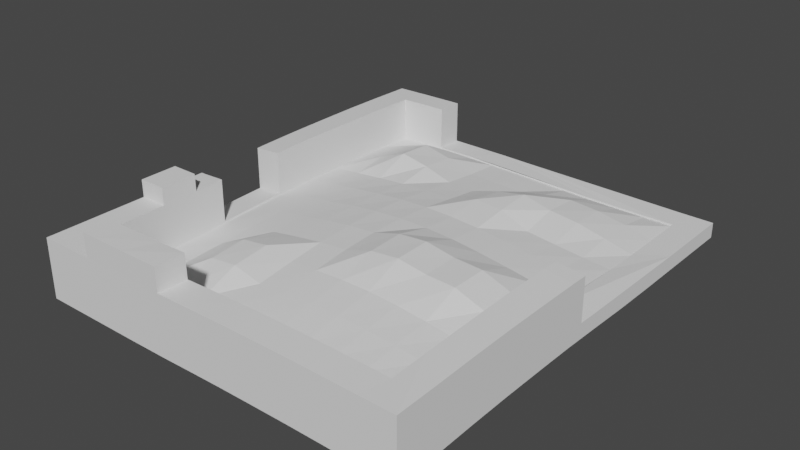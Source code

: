 # Source: House_ruin.blend  (saved by Blender 3.3.6; exported with 4.5.12 LTS)
import bpy
from mathutils import Matrix  # noqa: F401  (used for matrix-valued properties, if any)

bpy.ops.wm.read_factory_settings(use_empty=True)
scene = bpy.context.scene
scene.name = 'Scene'

# ---- collections
col_collection = bpy.data.collections.new('Collection'); scene.collection.children.link(col_collection)

# ---- world
world_world = bpy.data.worlds.new('World'); scene.world = world_world
world_world.use_nodes = True; world_world.node_tree.nodes.clear()
_N = world_world.node_tree.nodes; _L = world_world.node_tree.links
n0 = _N.new('ShaderNodeOutputWorld'); n0.name = 'World Output'; n0.location = (300, 300)
n1 = _N.new('ShaderNodeBackground'); n1.name = 'Background'; n1.location = (10, 300)
n1.inputs[0].default_value = (0.05088, 0.05088, 0.05088, 1.0)
_L.new(n1.outputs[0], n0.inputs[0])
n0.is_active_output = True
world_world.color = (0.05088, 0.05088, 0.05088)
world_world.use_sun_shadow = False
world_world.sun_shadow_jitter_overblur = 0.0

# ---- meshes
me_cube_001 = bpy.data.meshes.new('Cube.001')
me_cube_001.from_pydata([(-1.0, -1.435, -0.03997), (-0.8546, -1.289, 0.2695), (-1.0, 1.0, -0.03383), (-0.8546, 0.8546, 0.2823), (1.0, -1.435, -0.03972), (0.8546, -1.289, 0.276), (1.0, 1.0, -0.03997), (-1.0, -1.435, 0.2695), (-1.0, 1.0, 0.2745), (1.0, -1.435, 0.2696), (-0.8546, -1.289, 0.03032), (-0.8546, 0.8546, 0.04529), (0.8546, 0.8546, 0.03032), (0.8546, -1.289, 0.03818), (0.8182, 1.0, -0.03997), (0.6364, 1.0, -0.03997), (0.4545, 1.0, -0.03997), (0.2727, 1.0, -0.03828), (0.09091, 1.0, -0.03441), (-0.09091, 1.0, -0.03028), (-0.2727, 1.0, -0.02751), (-0.4545, 1.0, -0.02715), (-0.6364, 1.0, -0.02726), (-0.8182, 1.0, -0.02977), (-0.8182, 1.0, 0.2782), (-0.6364, 1.0, 0.2805), (-0.7071, -1.435, -0.03997), (-0.6364, -1.435, -0.03997), (-0.4545, -1.435, -0.03997), (-0.2457, -1.435, -0.03847), (-0.09091, -1.435, -0.03514), (0.09091, -1.435, -0.03236), (0.2727, -1.435, -0.03165), (0.4545, -1.435, -0.03168), (0.6364, -1.435, -0.03373), (0.8182, -1.435, -0.0371), (0.8182, -1.435, 0.2718), (0.6364, -1.435, 0.2749), (0.4545, -1.435, 0.2768), (0.2727, -1.435, 0.277), (0.09091, -1.435, 0.2763), (-0.09091, -1.435, 0.2737), (-0.2457, -1.435, 0.2707), (-0.4545, -1.435, 0.2695), (-0.6364, -1.435, 0.2695), (-0.7071, -1.435, 0.2695), (-0.6992, 0.8546, 0.2854), (0.6992, -1.289, 0.2808), (0.5438, -1.289, 0.2845), (0.3885, -1.289, 0.2858), (0.2331, -1.289, 0.286), (0.07769, -1.289, 0.2847), (-0.07769, -1.289, 0.281), (-0.2331, -1.289, 0.2761), (-0.3885, -1.289, 0.2717), (-0.5438, -1.289, 0.2695), (-0.6992, -1.289, 0.2695), (-0.6992, 0.8546, 0.04879), (-0.5438, 0.8546, 0.05008), (-0.3885, 0.8546, 0.05006), (-0.2331, 0.8546, 0.04882), (-0.07769, 0.8546, 0.04543), (0.07769, 0.8546, 0.04063), (0.2331, 0.8546, 0.03557), (0.3885, 0.8546, 0.03171), (0.5438, 0.8546, 0.03032), (0.6992, 0.8546, 0.03032), (0.6992, -1.289, 0.04348), (0.5438, -1.289, 0.04744), (0.3885, -1.289, 0.0489), (0.2331, -1.289, 0.04889), (0.07769, -1.289, 0.04755), (-0.07769, -1.289, 0.0436), (-0.2331, -1.289, 0.03819), (-0.3885, -1.289, 0.03317), (-0.5438, -1.289, 0.03042), (-0.6992, -1.289, 0.03032), (-1.0, 0.7787, -0.02772), (-1.0, 0.5573, -0.02384), (-1.0, 0.336, -0.02376), (-1.0, 0.1147, -0.02418), (-1.0, -0.1067, -0.02814), (-1.0, -0.328, -0.03428), (-1.0, -0.5493, -0.03919), (-1.0, -0.7015, -0.03997), (-1.0, -0.9009, -0.03997), (-1.0, -1.213, -0.03997), (-1.0, -1.213, 0.2695), (-1.0, -0.9009, 0.2695), (-1.0, -0.7015, 0.2695), (-1.0, -0.5493, 0.2697), (-1.0, -0.1067, 0.2793), (-1.0, 0.1147, 0.2833), (-1.0, 0.336, 0.2841), (-1.0, 0.5573, 0.2836), (-1.0, 0.7787, 0.2801), (1.0, -1.213, -0.03493), (1.0, -0.992, -0.02821), (1.0, -0.7707, -0.02417), (1.0, -0.5493, -0.02372), (1.0, -0.328, -0.02461), (1.0, -0.1067, -0.03047), (1.0, 0.1147, -0.03758), (1.0, 0.336, -0.03997), (1.0, 0.5573, -0.03997), (1.0, 0.7787, -0.03997), (1.0, -0.328, 0.2831), (1.0, -0.5493, 0.2844), (1.0, -0.7707, 0.2838), (1.0, -0.992, 0.28), (1.0, -1.213, 0.2738), (-0.8546, -1.094, 0.2695), (-0.8546, -0.8995, 0.2695), (-0.8546, -0.7046, 0.2717), (-0.8546, -0.1199, 0.2899), (-0.8546, 0.07501, 0.2935), (-0.8546, 0.2699, 0.292), (-0.8546, 0.4648, 0.2895), (-0.8546, 0.6597, 0.2875), (0.8546, -0.3148, 0.2989), (0.8546, -0.5097, 0.3001), (0.8546, -0.7046, 0.2961), (0.8546, -0.8995, 0.2913), (0.8546, -1.094, 0.2843), (-0.8546, -1.094, 0.03032), (-0.8546, -0.8995, 0.0305), (-0.8546, -0.7046, 0.03411), (-0.8546, -0.5097, 0.04072), (-0.8546, -0.3148, 0.04851), (-0.8546, -0.1199, 0.05557), (-0.8546, 0.07501, 0.05937), (-0.8546, 0.2699, 0.05705), (-0.8546, 0.4648, 0.05347), (-0.8546, 0.6597, 0.05104), (0.8546, 0.6597, 0.03032), (0.8546, 0.4648, 0.0305), (0.8546, 0.2699, 0.03525), (0.8546, 0.07501, 0.0465), (0.8546, -0.1199, 0.05751), (0.8546, -0.3148, 0.06502), (0.8546, -0.5097, 0.06598), (0.8546, -0.7046, 0.0615), (0.8546, -0.8995, 0.05495), (0.8546, -1.094, 0.04725), (0.6992, 0.6597, 0.06325), (0.6992, 0.4648, 0.06796), (0.6992, 0.2699, 0.0479), (0.6992, 0.07501, 0.06616), (0.6992, -0.1199, 0.08134), (0.6992, -0.3148, 0.1225), (0.6992, -0.5097, 0.1229), (0.6992, -0.7046, 0.08288), (0.6992, -0.8995, 0.06962), (0.6992, -1.094, 0.05528), (0.5438, 0.6597, 0.09075), (0.5438, 0.4648, 0.1019), (0.5438, 0.2699, 0.06373), (0.5438, 0.07501, 0.08755), (0.5438, -0.1199, 0.1058), (0.5438, -0.3148, 0.1784), (0.5438, -0.5097, 0.1781), (0.5438, -0.7046, 0.1046), (0.5438, -0.8995, 0.08526), (0.5438, -1.094, 0.06304), (0.3885, 0.6597, 0.1027), (0.3885, 0.4648, 0.1194), (0.3885, 0.2699, 0.08096), (0.3885, 0.07501, 0.1083), (0.3885, -0.1199, 0.1271), (0.3885, -0.3148, 0.186), (0.3885, -0.5097, 0.1848), (0.3885, -0.7046, 0.1209), (0.3885, -0.8995, 0.09673), (0.3885, -1.094, 0.0689), (0.2331, 0.6597, 0.08578), (0.2331, 0.4648, 0.157), (0.2331, 0.2699, 0.147), (0.2331, 0.07501, 0.1256), (0.2331, -0.1199, 0.1442), (0.2331, -0.3148, 0.2125), (0.2331, -0.5097, 0.2084), (0.2331, -0.7046, 0.1304), (0.2331, -0.8995, 0.1032), (0.2331, -1.094, 0.07207), (0.07769, 0.6597, 0.05506), (0.07769, 0.4648, 0.1278), (0.07769, 0.2699, 0.1566), (0.07769, 0.07501, 0.135), (0.07769, -0.1199, 0.1522), (0.07769, -0.3148, 0.1993), (0.07769, -0.5097, 0.1919), (0.07769, -0.7046, 0.1306), (0.07769, -0.8995, 0.1027), (0.07769, -1.094, 0.07118), (-0.07769, 0.6597, 0.06111), (-0.07769, 0.4648, 0.08358), (-0.07769, 0.2699, 0.1104), (-0.07769, 0.07501, 0.1371), (-0.07769, -0.1199, 0.1511), (-0.07769, -0.3148, 0.1537), (-0.07769, -0.5097, 0.1437), (-0.07769, -0.7046, 0.1224), (-0.07769, -0.8995, 0.09528), (-0.07769, -1.094, 0.06534), (-0.2331, 0.6597, 0.06432), (-0.2331, 0.4648, 0.08612), (-0.2331, 0.2699, 0.1095), (-0.2331, 0.07501, 0.1317), (-0.2331, -0.1199, 0.1414), (-0.2331, -0.3148, 0.1407), (-0.2331, -0.5097, 0.1294), (-0.2331, -0.7046, 0.108), (-0.2331, -0.8995, 0.08277), (-0.2331, -1.094, 0.05606), (-0.3885, 0.6597, 0.1143), (-0.3885, 0.4648, 0.1331), (-0.3885, 0.2699, 0.1008), (-0.3885, 0.07501, 0.1163), (-0.3885, -0.1199, 0.1211), (-0.3885, -0.3148, 0.1178), (-0.3885, -0.5097, 0.1063), (-0.3885, -0.7046, 0.1412), (-0.3885, -0.8995, 0.1199), (-0.3885, -1.094, 0.04458), (-0.5438, 0.6597, 0.1496), (-0.5438, 0.4648, 0.1635), (-0.5438, 0.2699, 0.08775), (-0.5438, 0.07501, 0.09712), (-0.5438, -0.1199, 0.09697), (-0.5438, -0.3148, 0.09116), (-0.5438, -0.5097, 0.08017), (-0.5438, -0.7046, 0.1184), (-0.5438, -0.8995, 0.1024), (-0.5438, -1.094, 0.03453), (-0.6992, 0.6597, 0.09453), (-0.6992, 0.4648, 0.1019), (-0.6992, 0.2699, 0.07237), (-0.6992, 0.07501, 0.07817), (-0.6992, -0.1199, 0.0748), (-0.6992, -0.3148, 0.06693), (-0.6992, -0.5097, 0.05685), (-0.6992, -0.7046, 0.04514), (-0.6992, -0.8995, 0.03534), (-0.6992, -1.094, 0.03032), (-0.8182, 0.7787, -0.02172), (-0.8182, 0.5573, -0.01662), (-0.8182, 0.336, -0.01287), (-0.8182, 0.1147, -0.007592), (-0.8182, -0.1067, -0.01066), (-0.8182, -0.328, -0.01889), (-0.8182, -0.5493, -0.02852), (-0.8182, -0.7707, -0.03635), (-0.8182, -0.992, -0.03997), (-0.8182, -1.213, -0.03997), (-0.6364, 0.7787, -0.01804), (-0.6364, 0.5573, -0.008844), (-0.6364, 0.336, 0.003307), (-0.6364, 0.1147, 0.01427), (-0.6364, -0.1067, 0.01268), (-0.6364, -0.328, 0.004561), (-0.6364, -0.5493, -0.008204), (-0.6364, -0.7707, -0.02288), (-0.6364, -0.992, -0.03595), (-0.6364, -1.213, -0.03997), (-0.4545, 0.7787, -0.01775), (-0.4545, 0.5573, -0.001543), (-0.4545, 0.336, 0.0176), (-0.4545, 0.1147, 0.03453), (-0.4545, -0.1067, 0.03944), (-0.4545, -0.328, 0.03452), (-0.4545, -0.5493, 0.02019), (-0.4545, -0.7707, 2.099e-05), (-0.4545, -0.992, -0.02217), (-0.4545, -1.213, -0.03731), (-0.2727, 0.7787, -0.017), (-0.2727, 0.5573, 0.004319), (-0.2727, 0.336, 0.02842), (-0.2727, 0.1147, 0.05377), (-0.2727, -0.1067, 0.06556), (-0.2727, -0.328, 0.06391), (-0.2727, -0.5493, 0.04848), (-0.2727, -0.7707, 0.02415), (-0.2727, -0.992, -0.005085), (-0.2727, -1.213, -0.02945), (-0.09091, 0.7787, -0.02025), (-0.09091, 0.5573, 0.002118), (-0.09091, 0.336, 0.02925), (-0.09091, 0.1147, 0.06106), (-0.09091, -0.1067, 0.079), (-0.09091, -0.328, 0.0815), (-0.09091, -0.5493, 0.06707), (-0.09091, -0.7707, 0.04178), (-0.09091, -0.992, 0.008584), (-0.09091, -1.213, -0.02123), (0.09091, 0.7787, -0.02639), (0.09091, 0.5573, -0.005305), (0.09091, 0.336, 0.02319), (0.09091, 0.1147, 0.05794), (0.09091, -0.1067, 0.07992), (0.09091, -0.328, 0.08667), (0.09091, -0.5493, 0.07536), (0.09091, -0.7707, 0.05111), (0.09091, -0.992, 0.01629), (0.09091, -1.213, -0.01588), (0.2727, 0.7787, -0.03348), (0.2727, 0.5573, -0.01579), (0.2727, 0.336, 0.01104), (0.2727, 0.1147, 0.04479), (0.2727, -0.1067, 0.06785), (0.2727, -0.328, 0.07778), (0.2727, -0.5493, 0.07082), (0.2727, -0.7707, 0.04863), (0.2727, -0.992, 0.01532), (0.2727, -1.213, -0.0154), (0.4545, 0.7787, -0.03907), (0.4545, 0.5573, -0.02802), (0.4545, 0.336, -0.00625), (0.4545, 0.1147, 0.02349), (0.4545, -0.1067, 0.04617), (0.4545, -0.328, 0.05882), (0.4545, -0.5493, 0.05485), (0.4545, -0.7707, 0.03685), (0.4545, -0.992, 0.008624), (0.4545, -1.213, -0.01673), (0.6364, 0.7787, -0.03997), (0.6364, 0.5573, -0.03679), (0.6364, 0.336, -0.02319), (0.6364, 0.1147, -0.000503), (0.6364, -0.1067, 0.01916), (0.6364, -0.328, 0.03065), (0.6364, -0.5493, 0.02835), (0.6364, -0.7707, 0.01583), (0.6364, -0.992, -0.004036), (0.6364, -1.213, -0.0207), (0.8182, 0.7787, -0.03997), (0.8182, 0.5573, -0.03997), (0.8182, 0.336, -0.03607), (0.8182, 0.1147, -0.02305), (0.8182, -0.1067, -0.00918), (0.8182, -0.328, -0.0003056), (0.8182, -0.5493, -0.001007), (0.8182, -0.7707, -0.007486), (0.8182, -0.992, -0.01715), (0.8182, -1.213, -0.02758), (-0.1761, -1.289, 0.278), (-0.1761, -1.289, 0.04025), (0.1761, -1.289, 0.2858), (0.1761, -1.289, 0.04875), (0.07769, -1.171, 0.06026), (0.1761, -1.171, 0.06154), (-0.07769, -1.171, 0.05515), (-0.1761, -1.171, 0.05049), (0.1761, -1.435, 0.2769), (-0.1761, -1.435, 0.2722), (0.1761, -1.435, 0.03877), (0.09091, -1.435, 0.0381), (-0.09091, -1.435, 0.03523), (-0.1761, -1.435, 0.03354), (-0.8546, -0.1199, 0.06211), (-0.8546, -0.09767, 0.2905), (-0.8546, -0.09767, 0.06285), (-0.8546, -0.3148, 0.05504), (-0.8546, -0.4499, 0.04974), (-1.0, -0.09767, 0.2795), (-1.0, -0.4499, 0.03967), (-1.0, -0.328, 0.04281), (-1.0, -0.1067, 0.04908), (-1.0, -0.09767, 0.04932), (0.8182, 1.0, 0.03987), (1.0, 1.0, 0.03987), (0.8546, 0.8546, 0.03987), (0.8546, 0.6597, 0.03987), (0.6992, 0.8546, 0.03987), (0.5438, 0.8546, 0.03987), (0.3885, 0.8546, 0.04127), (0.2331, 0.8546, 0.04513), (0.07769, 0.8546, 0.0502), (-0.07769, 0.8546, 0.055), (-0.2331, 0.8546, 0.05839), (-0.3885, 0.8546, 0.05963), (-0.5438, 0.8546, 0.05964), (-0.5902, 0.8546, 0.2865), (-0.5902, 0.8546, 0.05952), (-0.5902, 0.9274, 0.2836), (-0.5902, 1.0, 0.2807), (-0.5902, 1.0, 0.05313), (-0.4545, 1.0, 0.05303), (-0.2727, 1.0, 0.05266), (-0.09091, 1.0, 0.04984), (0.09091, 1.0, 0.04563), (0.2727, 1.0, 0.04167), (0.4545, 1.0, 0.03987), (0.6364, 1.0, 0.03987), (0.8546, -0.2335, 0.2961), (1.0, -0.2335, 0.281), (0.8546, -0.1199, 0.06711), (0.8546, -0.2335, 0.07155), (0.8546, 0.07501, 0.05608), (0.8546, 0.2699, 0.04482), (0.8546, 0.4648, 0.04005), (1.0, 0.7787, 0.03987), (1.0, 0.5573, 0.03987), (1.0, 0.336, 0.03987), (1.0, 0.1147, 0.04256), (1.0, -0.1067, 0.04999), (1.0, -0.2335, 0.05369), (-0.8546, -0.1648, 0.06342), (-0.8546, -0.3148, 0.05807), (-0.8546, -0.1648, 0.2883), (-0.8546, -0.4499, 0.05276), (-0.8546, -0.5097, 0.05027), (-0.8546, -0.5432, 0.2756), (-0.8546, -0.5432, 0.04891), (-0.9777, -0.5432, 0.2701), (-1.0, -0.5432, 0.2698), (-1.0, -0.1648, 0.2778), (-1.0, -0.5432, 0.04084), (-1.0, -0.4499, 0.0427), (-1.0, -0.328, 0.04584), (-1.0, -0.1648, 0.05044), (-0.2466, -1.436, 0.3947), (-0.4555, -1.436, 0.3935), (-0.234, -1.29, 0.4002), (-0.6373, -1.436, 0.3935), (-0.3894, -1.29, 0.3957), (-0.7081, -1.436, 0.3935), (-0.5448, -1.29, 0.3936), (-0.7002, -1.29, 0.3935), (-1.0, -0.9014, 0.3599), (-0.855, -0.8999, 0.3599), (-0.855, -0.705, 0.3621), (-1.0, -0.702, 0.3599)], [], [(77, 95, 8, 2), (6, 14, 368, 369), (96, 110, 9, 4), (26, 45, 7, 0), (343, 96, 4, 35), (12, 134, 371, 370), (118, 3, 8, 95), (123, 5, 9, 110), (56, 1, 7, 45), (243, 124, 10, 76), (111, 1, 10, 124), (47, 5, 13, 67), (46, 3, 11, 57), (372, 66, 12, 370), (373, 65, 66, 372), (374, 64, 65, 373), (375, 63, 64, 374), (376, 62, 63, 375), (377, 61, 62, 376), (378, 60, 61, 377), (379, 59, 60, 378), (380, 58, 59, 379), (382, 381, 46, 57, 58, 380), (1, 56, 76, 10), (56, 55, 75, 76), (55, 54, 74, 75), (54, 53, 73, 74), (52, 72, 345, 344), (73, 53, 344, 345), (52, 51, 71, 72), (50, 70, 347, 346), (347, 71, 51, 346), (50, 49, 69, 70), (49, 48, 68, 69), (48, 47, 67, 68), (143, 153, 67, 13), (153, 163, 68, 67), (163, 173, 69, 68), (173, 183, 70, 69), (348, 71, 347, 349), (349, 347, 70, 183, 193, 348), (350, 72, 71, 348), (348, 193, 203, 350), (351, 345, 72, 350), (351, 350, 203, 213, 73, 345), (213, 223, 74, 73), (223, 233, 75, 74), (233, 243, 76, 75), (5, 47, 36, 9), (47, 48, 37, 36), (48, 49, 38, 37), (49, 50, 39, 38), (346, 51, 40, 352), (39, 50, 346, 352), (51, 52, 41, 40), (344, 53, 42, 353), (353, 41, 52, 344), (54, 55, 426, 424), (55, 56, 427, 426), (43, 42, 420, 421), (3, 46, 24, 8), (383, 25, 24, 46, 381), (25, 383, 384), (86, 253, 26, 0), (253, 263, 27, 26), (263, 273, 28, 27), (273, 283, 29, 28), (283, 293, 30, 29), (293, 303, 31, 30), (303, 313, 32, 31), (313, 323, 33, 32), (323, 333, 34, 33), (333, 343, 35, 34), (4, 9, 36, 35), (35, 36, 37, 34), (34, 37, 38, 33), (33, 38, 39, 32), (354, 355, 31, 32, 39, 352), (354, 352, 40, 355), (355, 40, 41, 356), (356, 30, 31, 355), (357, 353, 42, 29, 30, 356), (356, 41, 353, 357), (29, 42, 43, 28), (28, 43, 44, 27), (27, 44, 45, 26), (2, 8, 24, 23), (23, 24, 25, 22), (386, 21, 22, 25, 384, 385), (20, 21, 386, 387), (19, 20, 387, 388), (18, 19, 388, 389), (17, 18, 389, 390), (16, 17, 390, 391), (15, 16, 391, 392), (14, 15, 392, 368), (15, 14, 334, 324), (324, 334, 335, 325), (325, 335, 336, 326), (326, 336, 337, 327), (327, 337, 338, 328), (328, 338, 339, 329), (329, 339, 340, 330), (330, 340, 341, 331), (331, 341, 342, 332), (332, 342, 343, 333), (16, 15, 324, 314), (314, 324, 325, 315), (315, 325, 326, 316), (316, 326, 327, 317), (317, 327, 328, 318), (318, 328, 329, 319), (319, 329, 330, 320), (320, 330, 331, 321), (321, 331, 332, 322), (322, 332, 333, 323), (17, 16, 314, 304), (304, 314, 315, 305), (305, 315, 316, 306), (306, 316, 317, 307), (307, 317, 318, 308), (308, 318, 319, 309), (309, 319, 320, 310), (310, 320, 321, 311), (311, 321, 322, 312), (312, 322, 323, 313), (18, 17, 304, 294), (294, 304, 305, 295), (295, 305, 306, 296), (296, 306, 307, 297), (297, 307, 308, 298), (298, 308, 309, 299), (299, 309, 310, 300), (300, 310, 311, 301), (301, 311, 312, 302), (302, 312, 313, 303), (19, 18, 294, 284), (284, 294, 295, 285), (285, 295, 296, 286), (286, 296, 297, 287), (287, 297, 298, 288), (288, 298, 299, 289), (289, 299, 300, 290), (290, 300, 301, 291), (291, 301, 302, 292), (292, 302, 303, 293), (20, 19, 284, 274), (274, 284, 285, 275), (275, 285, 286, 276), (276, 286, 287, 277), (277, 287, 288, 278), (278, 288, 289, 279), (279, 289, 290, 280), (280, 290, 291, 281), (281, 291, 292, 282), (282, 292, 293, 283), (21, 20, 274, 264), (264, 274, 275, 265), (265, 275, 276, 266), (266, 276, 277, 267), (267, 277, 278, 268), (268, 278, 279, 269), (269, 279, 280, 270), (270, 280, 281, 271), (271, 281, 282, 272), (272, 282, 283, 273), (22, 21, 264, 254), (254, 264, 265, 255), (255, 265, 266, 256), (256, 266, 267, 257), (257, 267, 268, 258), (258, 268, 269, 259), (259, 269, 270, 260), (260, 270, 271, 261), (261, 271, 272, 262), (262, 272, 273, 263), (23, 22, 254, 244), (244, 254, 255, 245), (245, 255, 256, 246), (246, 256, 257, 247), (247, 257, 258, 248), (248, 258, 259, 249), (249, 259, 260, 250), (250, 260, 261, 251), (251, 261, 262, 252), (252, 262, 263, 253), (2, 23, 244, 77), (77, 244, 245, 78), (78, 245, 246, 79), (79, 246, 247, 80), (80, 247, 248, 81), (81, 248, 249, 82), (82, 249, 250, 83), (83, 250, 251, 84), (84, 251, 252, 85), (85, 252, 253, 86), (58, 57, 234, 224), (224, 234, 235, 225), (225, 235, 236, 226), (226, 236, 237, 227), (227, 237, 238, 228), (228, 238, 239, 229), (229, 239, 240, 230), (230, 240, 241, 231), (231, 241, 242, 232), (232, 242, 243, 233), (59, 58, 224, 214), (214, 224, 225, 215), (215, 225, 226, 216), (216, 226, 227, 217), (217, 227, 228, 218), (218, 228, 229, 219), (219, 229, 230, 220), (220, 230, 231, 221), (221, 231, 232, 222), (222, 232, 233, 223), (60, 59, 214, 204), (204, 214, 215, 205), (205, 215, 216, 206), (206, 216, 217, 207), (207, 217, 218, 208), (208, 218, 219, 209), (209, 219, 220, 210), (210, 220, 221, 211), (211, 221, 222, 212), (212, 222, 223, 213), (61, 60, 204, 194), (194, 204, 205, 195), (195, 205, 206, 196), (196, 206, 207, 197), (197, 207, 208, 198), (198, 208, 209, 199), (199, 209, 210, 200), (200, 210, 211, 201), (201, 211, 212, 202), (202, 212, 213, 203), (62, 61, 194, 184), (184, 194, 195, 185), (185, 195, 196, 186), (186, 196, 197, 187), (187, 197, 198, 188), (188, 198, 199, 189), (189, 199, 200, 190), (190, 200, 201, 191), (191, 201, 202, 192), (192, 202, 203, 193), (63, 62, 184, 174), (174, 184, 185, 175), (175, 185, 186, 176), (176, 186, 187, 177), (177, 187, 188, 178), (178, 188, 189, 179), (179, 189, 190, 180), (180, 190, 191, 181), (181, 191, 192, 182), (182, 192, 193, 183), (64, 63, 174, 164), (164, 174, 175, 165), (165, 175, 176, 166), (166, 176, 177, 167), (167, 177, 178, 168), (168, 178, 179, 169), (169, 179, 180, 170), (170, 180, 181, 171), (171, 181, 182, 172), (172, 182, 183, 173), (65, 64, 164, 154), (154, 164, 165, 155), (155, 165, 166, 156), (156, 166, 167, 157), (157, 167, 168, 158), (158, 168, 169, 159), (159, 169, 170, 160), (160, 170, 171, 161), (161, 171, 172, 162), (162, 172, 173, 163), (66, 65, 154, 144), (144, 154, 155, 145), (145, 155, 156, 146), (146, 156, 157, 147), (147, 157, 158, 148), (148, 158, 159, 149), (149, 159, 160, 150), (150, 160, 161, 151), (151, 161, 162, 152), (152, 162, 163, 153), (12, 66, 144, 134), (134, 144, 145, 135), (135, 145, 146, 136), (136, 146, 147, 137), (137, 147, 148, 138), (138, 148, 149, 139), (139, 149, 150, 140), (140, 150, 151, 141), (141, 151, 152, 142), (142, 152, 153, 143), (3, 118, 133, 11), (118, 117, 132, 133), (117, 116, 131, 132), (116, 115, 130, 131), (360, 358, 129, 130, 115, 359), (114, 358, 360, 359), (361, 128, 129, 358), (407, 361, 358, 114, 408, 406), (410, 127, 128, 361, 362, 409), (409, 362, 361, 407), (411, 113, 126, 127, 410, 412), (113, 112, 125, 126), (112, 111, 124, 125), (57, 11, 133, 234), (234, 133, 132, 235), (235, 132, 131, 236), (236, 131, 130, 237), (237, 130, 129, 238), (238, 129, 128, 239), (239, 128, 127, 240), (240, 127, 126, 241), (241, 126, 125, 242), (242, 125, 124, 243), (393, 119, 106, 394), (119, 120, 107, 106), (120, 121, 108, 107), (121, 122, 109, 108), (122, 123, 110, 109), (1, 111, 87, 7), (111, 112, 88, 87), (89, 88, 428, 431), (413, 90, 89, 113, 411), (414, 90, 413), (408, 114, 91, 415), (92, 363, 359, 115), (363, 91, 114, 359), (115, 116, 93, 92), (116, 117, 94, 93), (117, 118, 95, 94), (5, 123, 143, 13), (123, 122, 142, 143), (122, 121, 141, 142), (121, 120, 140, 141), (120, 119, 139, 140), (396, 395, 138, 139, 119, 393), (137, 138, 395, 397), (136, 137, 397, 398), (135, 136, 398, 399), (134, 135, 399, 371), (14, 6, 105, 334), (334, 105, 104, 335), (335, 104, 103, 336), (336, 103, 102, 337), (337, 102, 101, 338), (338, 101, 100, 339), (339, 100, 99, 340), (340, 99, 98, 341), (341, 98, 97, 342), (342, 97, 96, 343), (400, 105, 6, 369), (401, 104, 105, 400), (402, 103, 104, 401), (403, 102, 103, 402), (404, 101, 102, 403), (394, 106, 100, 101, 404, 405), (100, 106, 107, 99), (99, 107, 108, 98), (98, 108, 109, 97), (97, 109, 110, 96), (0, 7, 87, 86), (86, 87, 88, 85), (85, 88, 89, 84), (84, 89, 90, 83), (364, 365, 82, 83, 90, 414, 416, 417), (365, 364, 417, 418), (91, 366, 365, 418, 419, 415), (81, 82, 365, 366), (367, 363, 92, 80, 81, 366), (91, 363, 367, 366), (80, 92, 93, 79), (79, 93, 94, 78), (78, 94, 95, 77), (383, 381, 382, 385, 384), (393, 394, 405, 396), (385, 382, 380, 379, 378, 377, 376, 375, 374, 373, 372, 370, 371, 399, 398, 397, 395, 396, 405, 404, 403, 402, 401, 400, 369, 368, 392, 391, 390, 389, 388, 387, 386), (406, 408, 415, 419), (412, 416, 414, 413, 411), (416, 412, 410, 409, 407, 406, 419, 418, 417), (422, 424, 421, 420), (424, 426, 423, 421), (426, 427, 425, 423), (53, 54, 424, 422), (44, 43, 421, 423), (42, 53, 422, 420), (45, 44, 423, 425), (56, 45, 425, 427), (429, 430, 431, 428), (88, 112, 429, 428), (112, 113, 430, 429), (113, 89, 431, 430)])
_uv = me_cube_001.uv_layers.new(name='UVMap')
_uv.uv.foreach_set('vector', [0.375, 0.2273, 0.625, 0.2273, 0.625, 0.25, 0.375, 0.25, 0.375, 0.5, 0.375, 0.4773, 0.4395, 0.4773, 0.4395, 0.5, 0.375, 0.7273, 0.625, 0.7273, 0.625, 0.75, 0.375, 0.75, 0.375, 0.9773, 0.625, 0.9773, 0.625, 1.0, 0.375, 1.0, 0.3523, 0.7273, 0.375, 0.7273, 0.375, 0.75, 0.3523, 0.75, 0.6432, 0.5149, 0.6432, 0.5349, 0.6432, 0.5349, 0.6432, 0.5149, 0.8568, 0.5349, 0.8568, 0.5149, 0.875, 0.5, 0.875, 0.5227, 0.6432, 0.7151, 0.6432, 0.7351, 0.625, 0.75, 0.625, 0.7273, 0.8374, 0.7351, 0.8568, 0.7351, 0.875, 0.75, 0.8523, 0.75, 0.8374, 0.7151, 0.8568, 0.7151, 0.8568, 0.7351, 0.8374, 0.7351, 0.8568, 0.7151, 0.8568, 0.7351, 0.8568, 0.7351, 0.8568, 0.7151, 0.6626, 0.7351, 0.6432, 0.7351, 0.6432, 0.7351, 0.6626, 0.7351, 0.8374, 0.5149, 0.8568, 0.5149, 0.8568, 0.5149, 0.8374, 0.5149, 0.6626, 0.5149, 0.6626, 0.5149, 0.6432, 0.5149, 0.6432, 0.5149, 0.682, 0.5149, 0.682, 0.5149, 0.6626, 0.5149, 0.6626, 0.5149, 0.7014, 0.5149, 0.7014, 0.5149, 0.682, 0.5149, 0.682, 0.5149, 0.7209, 0.5149, 0.7209, 0.5149, 0.7014, 0.5149, 0.7014, 0.5149, 0.7403, 0.5149, 0.7403, 0.5149, 0.7209, 0.5149, 0.7209, 0.5149, 0.7597, 0.5149, 0.7597, 0.5149, 0.7403, 0.5149, 0.7403, 0.5149, 0.7791, 0.5149, 0.7791, 0.5149, 0.7597, 0.5149, 0.7597, 0.5149, 0.7986, 0.5149, 0.7986, 0.5149, 0.7791, 0.5149, 0.7791, 0.5149, 0.818, 0.5149, 0.818, 0.5149, 0.7986, 0.5149, 0.7986, 0.5149, 0.8238, 0.5149, 0.8238, 0.5149, 0.8374, 0.5149, 0.8374, 0.5149, 0.818, 0.5149, 0.818, 0.5149, 0.8568, 0.7351, 0.8374, 0.7351, 0.8374, 0.7351, 0.8568, 0.7351, 0.8374, 0.7351, 0.818, 0.7351, 0.818, 0.7351, 0.8374, 0.7351, 0.818, 0.7351, 0.7986, 0.7351, 0.7986, 0.7351, 0.818, 0.7351, 0.7986, 0.7351, 0.7791, 0.7351, 0.7791, 0.7351, 0.7986, 0.7351, 0.7597, 0.7351, 0.7597, 0.7351, 0.772, 0.7351, 0.772, 0.7351, 0.7791, 0.7351, 0.7791, 0.7351, 0.772, 0.7351, 0.772, 0.7351, 0.7597, 0.7351, 0.7403, 0.7351, 0.7403, 0.7351, 0.7597, 0.7351, 0.7209, 0.7351, 0.7209, 0.7351, 0.728, 0.7351, 0.728, 0.7351, 0.728, 0.7351, 0.7403, 0.7351, 0.7403, 0.7351, 0.728, 0.7351, 0.7209, 0.7351, 0.7014, 0.7351, 0.7014, 0.7351, 0.7209, 0.7351, 0.7014, 0.7351, 0.682, 0.7351, 0.682, 0.7351, 0.7014, 0.7351, 0.682, 0.7351, 0.6626, 0.7351, 0.6626, 0.7351, 0.682, 0.7351, 0.6432, 0.7151, 0.6626, 0.7151, 0.6626, 0.7351, 0.6432, 0.7351, 0.6626, 0.7151, 0.682, 0.7151, 0.682, 0.7351, 0.6626, 0.7351, 0.682, 0.7151, 0.7014, 0.7151, 0.7014, 0.7351, 0.682, 0.7351, 0.7014, 0.7151, 0.7209, 0.7151, 0.7209, 0.7351, 0.7014, 0.7351, 0.7403, 0.723, 0.7403, 0.7351, 0.728, 0.7351, 0.728, 0.723, 0.728, 0.723, 0.728, 0.7351, 0.7209, 0.7351, 0.7209, 0.7151, 0.7403, 0.7151, 0.7403, 0.723, 0.7597, 0.723, 0.7597, 0.7351, 0.7403, 0.7351, 0.7403, 0.723, 0.7403, 0.723, 0.7403, 0.7151, 0.7597, 0.7151, 0.7597, 0.723, 0.772, 0.723, 0.772, 0.7351, 0.7597, 0.7351, 0.7597, 0.723, 0.772, 0.723, 0.7597, 0.723, 0.7597, 0.7151, 0.7791, 0.7151, 0.7791, 0.7351, 0.772, 0.7351, 0.7791, 0.7151, 0.7986, 0.7151, 0.7986, 0.7351, 0.7791, 0.7351, 0.7986, 0.7151, 0.818, 0.7151, 0.818, 0.7351, 0.7986, 0.7351, 0.818, 0.7151, 0.8374, 0.7151, 0.8374, 0.7351, 0.818, 0.7351, 0.6432, 0.7351, 0.6626, 0.7351, 0.6477, 0.75, 0.625, 0.75, 0.6626, 0.7351, 0.682, 0.7351, 0.6705, 0.75, 0.6477, 0.75, 0.682, 0.7351, 0.7014, 0.7351, 0.6932, 0.75, 0.6705, 0.75, 0.7014, 0.7351, 0.7209, 0.7351, 0.7159, 0.75, 0.6932, 0.75, 0.728, 0.7351, 0.7403, 0.7351, 0.7386, 0.75, 0.728, 0.75, 0.7159, 0.75, 0.7209, 0.7351, 0.728, 0.7351, 0.728, 0.75, 0.7403, 0.7351, 0.7597, 0.7351, 0.7614, 0.75, 0.7386, 0.75, 0.772, 0.7351, 0.7791, 0.7351, 0.7841, 0.75, 0.772, 0.75, 0.772, 0.75, 0.7614, 0.75, 0.7597, 0.7351, 0.772, 0.7351, 0.7986, 0.7351, 0.818, 0.7351, 0.818, 0.7351, 0.7986, 0.7351, 0.818, 0.7351, 0.8374, 0.7351, 0.8374, 0.7351, 0.818, 0.7351, 0.625, 0.9318, 0.625, 0.9091, 0.625, 0.9091, 0.625, 0.9318, 0.8568, 0.5149, 0.8374, 0.5149, 0.8523, 0.5, 0.875, 0.5, 0.8238, 0.5075, 0.8295, 0.5, 0.8523, 0.5, 0.8374, 0.5149, 0.8238, 0.5149, 0.8295, 0.5, 0.8238, 0.5075, 0.8238, 0.5, 0.125, 0.7273, 0.1477, 0.7273, 0.1477, 0.75, 0.125, 0.75, 0.1477, 0.7273, 0.1705, 0.7273, 0.1705, 0.75, 0.1477, 0.75, 0.1705, 0.7273, 0.1932, 0.7273, 0.1932, 0.75, 0.1705, 0.75, 0.1932, 0.7273, 0.2159, 0.7273, 0.2159, 0.75, 0.1932, 0.75, 0.2159, 0.7273, 0.2386, 0.7273, 0.2386, 0.75, 0.2159, 0.75, 0.2386, 0.7273, 0.2614, 0.7273, 0.2614, 0.75, 0.2386, 0.75, 0.2614, 0.7273, 0.2841, 0.7273, 0.2841, 0.75, 0.2614, 0.75, 0.2841, 0.7273, 0.3068, 0.7273, 0.3068, 0.75, 0.2841, 0.75, 0.3068, 0.7273, 0.3295, 0.7273, 0.3295, 0.75, 0.3068, 0.75, 0.3295, 0.7273, 0.3523, 0.7273, 0.3523, 0.75, 0.3295, 0.75, 0.375, 0.75, 0.625, 0.75, 0.625, 0.7727, 0.375, 0.7727, 0.375, 0.7727, 0.625, 0.7727, 0.625, 0.7955, 0.375, 0.7955, 0.375, 0.7955, 0.625, 0.7955, 0.625, 0.8182, 0.375, 0.8182, 0.375, 0.8182, 0.625, 0.8182, 0.625, 0.8409, 0.375, 0.8409, 0.4316, 0.853, 0.4316, 0.8636, 0.375, 0.8636, 0.375, 0.8409, 0.625, 0.8409, 0.625, 0.853, 0.4316, 0.853, 0.625, 0.853, 0.625, 0.8636, 0.4316, 0.8636, 0.4316, 0.8636, 0.625, 0.8636, 0.625, 0.8864, 0.4316, 0.8864, 0.4316, 0.8864, 0.375, 0.8864, 0.375, 0.8636, 0.4316, 0.8636, 0.4316, 0.897, 0.625, 0.897, 0.625, 0.9091, 0.375, 0.9091, 0.375, 0.8864, 0.4316, 0.8864, 0.4316, 0.8864, 0.625, 0.8864, 0.625, 0.897, 0.4316, 0.897, 0.375, 0.9091, 0.625, 0.9091, 0.625, 0.9318, 0.375, 0.9318, 0.375, 0.9318, 0.625, 0.9318, 0.625, 0.9545, 0.375, 0.9545, 0.375, 0.9545, 0.625, 0.9545, 0.625, 0.9773, 0.375, 0.9773, 0.375, 0.25, 0.625, 0.25, 0.625, 0.2727, 0.375, 0.2727, 0.375, 0.2727, 0.625, 0.2727, 0.625, 0.2955, 0.375, 0.2955, 0.4395, 0.3182, 0.375, 0.3182, 0.375, 0.2955, 0.625, 0.2955, 0.625, 0.3012, 0.4395, 0.3012, 0.375, 0.3409, 0.375, 0.3182, 0.4395, 0.3182, 0.4395, 0.3409, 0.375, 0.3636, 0.375, 0.3409, 0.4395, 0.3409, 0.4395, 0.3636, 0.375, 0.3864, 0.375, 0.3636, 0.4395, 0.3636, 0.4395, 0.3864, 0.375, 0.4091, 0.375, 0.3864, 0.4395, 0.3864, 0.4395, 0.4091, 0.375, 0.4318, 0.375, 0.4091, 0.4395, 0.4091, 0.4395, 0.4318, 0.375, 0.4545, 0.375, 0.4318, 0.4395, 0.4318, 0.4395, 0.4545, 0.375, 0.4773, 0.375, 0.4545, 0.4395, 0.4545, 0.4395, 0.4773, 0.3295, 0.5, 0.3523, 0.5, 0.3523, 0.5227, 0.3295, 0.5227, 0.3295, 0.5227, 0.3523, 0.5227, 0.3523, 0.5455, 0.3295, 0.5455, 0.3295, 0.5455, 0.3523, 0.5455, 0.3523, 0.5682, 0.3295, 0.5682, 0.3295, 0.5682, 0.3523, 0.5682, 0.3523, 0.5909, 0.3295, 0.5909, 0.3295, 0.5909, 0.3523, 0.5909, 0.3523, 0.6136, 0.3295, 0.6136, 0.3295, 0.6136, 0.3523, 0.6136, 0.3523, 0.6364, 0.3295, 0.6364, 0.3295, 0.6364, 0.3523, 0.6364, 0.3523, 0.6591, 0.3295, 0.6591, 0.3295, 0.6591, 0.3523, 0.6591, 0.3523, 0.6818, 0.3295, 0.6818, 0.3295, 0.6818, 0.3523, 0.6818, 0.3523, 0.7045, 0.3295, 0.7045, 0.3295, 0.7045, 0.3523, 0.7045, 0.3523, 0.7273, 0.3295, 0.7273, 0.3068, 0.5, 0.3295, 0.5, 0.3295, 0.5227, 0.3068, 0.5227, 0.3068, 0.5227, 0.3295, 0.5227, 0.3295, 0.5455, 0.3068, 0.5455, 0.3068, 0.5455, 0.3295, 0.5455, 0.3295, 0.5682, 0.3068, 0.5682, 0.3068, 0.5682, 0.3295, 0.5682, 0.3295, 0.5909, 0.3068, 0.5909, 0.3068, 0.5909, 0.3295, 0.5909, 0.3295, 0.6136, 0.3068, 0.6136, 0.3068, 0.6136, 0.3295, 0.6136, 0.3295, 0.6364, 0.3068, 0.6364, 0.3068, 0.6364, 0.3295, 0.6364, 0.3295, 0.6591, 0.3068, 0.6591, 0.3068, 0.6591, 0.3295, 0.6591, 0.3295, 0.6818, 0.3068, 0.6818, 0.3068, 0.6818, 0.3295, 0.6818, 0.3295, 0.7045, 0.3068, 0.7045, 0.3068, 0.7045, 0.3295, 0.7045, 0.3295, 0.7273, 0.3068, 0.7273, 0.2841, 0.5, 0.3068, 0.5, 0.3068, 0.5227, 0.2841, 0.5227, 0.2841, 0.5227, 0.3068, 0.5227, 0.3068, 0.5455, 0.2841, 0.5455, 0.2841, 0.5455, 0.3068, 0.5455, 0.3068, 0.5682, 0.2841, 0.5682, 0.2841, 0.5682, 0.3068, 0.5682, 0.3068, 0.5909, 0.2841, 0.5909, 0.2841, 0.5909, 0.3068, 0.5909, 0.3068, 0.6136, 0.2841, 0.6136, 0.2841, 0.6136, 0.3068, 0.6136, 0.3068, 0.6364, 0.2841, 0.6364, 0.2841, 0.6364, 0.3068, 0.6364, 0.3068, 0.6591, 0.2841, 0.6591, 0.2841, 0.6591, 0.3068, 0.6591, 0.3068, 0.6818, 0.2841, 0.6818, 0.2841, 0.6818, 0.3068, 0.6818, 0.3068, 0.7045, 0.2841, 0.7045, 0.2841, 0.7045, 0.3068, 0.7045, 0.3068, 0.7273, 0.2841, 0.7273, 0.2614, 0.5, 0.2841, 0.5, 0.2841, 0.5227, 0.2614, 0.5227, 0.2614, 0.5227, 0.2841, 0.5227, 0.2841, 0.5455, 0.2614, 0.5455, 0.2614, 0.5455, 0.2841, 0.5455, 0.2841, 0.5682, 0.2614, 0.5682, 0.2614, 0.5682, 0.2841, 0.5682, 0.2841, 0.5909, 0.2614, 0.5909, 0.2614, 0.5909, 0.2841, 0.5909, 0.2841, 0.6136, 0.2614, 0.6136, 0.2614, 0.6136, 0.2841, 0.6136, 0.2841, 0.6364, 0.2614, 0.6364, 0.2614, 0.6364, 0.2841, 0.6364, 0.2841, 0.6591, 0.2614, 0.6591, 0.2614, 0.6591, 0.2841, 0.6591, 0.2841, 0.6818, 0.2614, 0.6818, 0.2614, 0.6818, 0.2841, 0.6818, 0.2841, 0.7045, 0.2614, 0.7045, 0.2614, 0.7045, 0.2841, 0.7045, 0.2841, 0.7273, 0.2614, 0.7273, 0.2386, 0.5, 0.2614, 0.5, 0.2614, 0.5227, 0.2386, 0.5227, 0.2386, 0.5227, 0.2614, 0.5227, 0.2614, 0.5455, 0.2386, 0.5455, 0.2386, 0.5455, 0.2614, 0.5455, 0.2614, 0.5682, 0.2386, 0.5682, 0.2386, 0.5682, 0.2614, 0.5682, 0.2614, 0.5909, 0.2386, 0.5909, 0.2386, 0.5909, 0.2614, 0.5909, 0.2614, 0.6136, 0.2386, 0.6136, 0.2386, 0.6136, 0.2614, 0.6136, 0.2614, 0.6364, 0.2386, 0.6364, 0.2386, 0.6364, 0.2614, 0.6364, 0.2614, 0.6591, 0.2386, 0.6591, 0.2386, 0.6591, 0.2614, 0.6591, 0.2614, 0.6818, 0.2386, 0.6818, 0.2386, 0.6818, 0.2614, 0.6818, 0.2614, 0.7045, 0.2386, 0.7045, 0.2386, 0.7045, 0.2614, 0.7045, 0.2614, 0.7273, 0.2386, 0.7273, 0.2159, 0.5, 0.2386, 0.5, 0.2386, 0.5227, 0.2159, 0.5227, 0.2159, 0.5227, 0.2386, 0.5227, 0.2386, 0.5455, 0.2159, 0.5455, 0.2159, 0.5455, 0.2386, 0.5455, 0.2386, 0.5682, 0.2159, 0.5682, 0.2159, 0.5682, 0.2386, 0.5682, 0.2386, 0.5909, 0.2159, 0.5909, 0.2159, 0.5909, 0.2386, 0.5909, 0.2386, 0.6136, 0.2159, 0.6136, 0.2159, 0.6136, 0.2386, 0.6136, 0.2386, 0.6364, 0.2159, 0.6364, 0.2159, 0.6364, 0.2386, 0.6364, 0.2386, 0.6591, 0.2159, 0.6591, 0.2159, 0.6591, 0.2386, 0.6591, 0.2386, 0.6818, 0.2159, 0.6818, 0.2159, 0.6818, 0.2386, 0.6818, 0.2386, 0.7045, 0.2159, 0.7045, 0.2159, 0.7045, 0.2386, 0.7045, 0.2386, 0.7273, 0.2159, 0.7273, 0.1932, 0.5, 0.2159, 0.5, 0.2159, 0.5227, 0.1932, 0.5227, 0.1932, 0.5227, 0.2159, 0.5227, 0.2159, 0.5455, 0.1932, 0.5455, 0.1932, 0.5455, 0.2159, 0.5455, 0.2159, 0.5682, 0.1932, 0.5682, 0.1932, 0.5682, 0.2159, 0.5682, 0.2159, 0.5909, 0.1932, 0.5909, 0.1932, 0.5909, 0.2159, 0.5909, 0.2159, 0.6136, 0.1932, 0.6136, 0.1932, 0.6136, 0.2159, 0.6136, 0.2159, 0.6364, 0.1932, 0.6364, 0.1932, 0.6364, 0.2159, 0.6364, 0.2159, 0.6591, 0.1932, 0.6591, 0.1932, 0.6591, 0.2159, 0.6591, 0.2159, 0.6818, 0.1932, 0.6818, 0.1932, 0.6818, 0.2159, 0.6818, 0.2159, 0.7045, 0.1932, 0.7045, 0.1932, 0.7045, 0.2159, 0.7045, 0.2159, 0.7273, 0.1932, 0.7273, 0.1705, 0.5, 0.1932, 0.5, 0.1932, 0.5227, 0.1705, 0.5227, 0.1705, 0.5227, 0.1932, 0.5227, 0.1932, 0.5455, 0.1705, 0.5455, 0.1705, 0.5455, 0.1932, 0.5455, 0.1932, 0.5682, 0.1705, 0.5682, 0.1705, 0.5682, 0.1932, 0.5682, 0.1932, 0.5909, 0.1705, 0.5909, 0.1705, 0.5909, 0.1932, 0.5909, 0.1932, 0.6136, 0.1705, 0.6136, 0.1705, 0.6136, 0.1932, 0.6136, 0.1932, 0.6364, 0.1705, 0.6364, 0.1705, 0.6364, 0.1932, 0.6364, 0.1932, 0.6591, 0.1705, 0.6591, 0.1705, 0.6591, 0.1932, 0.6591, 0.1932, 0.6818, 0.1705, 0.6818, 0.1705, 0.6818, 0.1932, 0.6818, 0.1932, 0.7045, 0.1705, 0.7045, 0.1705, 0.7045, 0.1932, 0.7045, 0.1932, 0.7273, 0.1705, 0.7273, 0.1477, 0.5, 0.1705, 0.5, 0.1705, 0.5227, 0.1477, 0.5227, 0.1477, 0.5227, 0.1705, 0.5227, 0.1705, 0.5455, 0.1477, 0.5455, 0.1477, 0.5455, 0.1705, 0.5455, 0.1705, 0.5682, 0.1477, 0.5682, 0.1477, 0.5682, 0.1705, 0.5682, 0.1705, 0.5909, 0.1477, 0.5909, 0.1477, 0.5909, 0.1705, 0.5909, 0.1705, 0.6136, 0.1477, 0.6136, 0.1477, 0.6136, 0.1705, 0.6136, 0.1705, 0.6364, 0.1477, 0.6364, 0.1477, 0.6364, 0.1705, 0.6364, 0.1705, 0.6591, 0.1477, 0.6591, 0.1477, 0.6591, 0.1705, 0.6591, 0.1705, 0.6818, 0.1477, 0.6818, 0.1477, 0.6818, 0.1705, 0.6818, 0.1705, 0.7045, 0.1477, 0.7045, 0.1477, 0.7045, 0.1705, 0.7045, 0.1705, 0.7273, 0.1477, 0.7273, 0.125, 0.5, 0.1477, 0.5, 0.1477, 0.5227, 0.125, 0.5227, 0.125, 0.5227, 0.1477, 0.5227, 0.1477, 0.5455, 0.125, 0.5455, 0.125, 0.5455, 0.1477, 0.5455, 0.1477, 0.5682, 0.125, 0.5682, 0.125, 0.5682, 0.1477, 0.5682, 0.1477, 0.5909, 0.125, 0.5909, 0.125, 0.5909, 0.1477, 0.5909, 0.1477, 0.6136, 0.125, 0.6136, 0.125, 0.6136, 0.1477, 0.6136, 0.1477, 0.6364, 0.125, 0.6364, 0.125, 0.6364, 0.1477, 0.6364, 0.1477, 0.6591, 0.125, 0.6591, 0.125, 0.6591, 0.1477, 0.6591, 0.1477, 0.6818, 0.125, 0.6818, 0.125, 0.6818, 0.1477, 0.6818, 0.1477, 0.7045, 0.125, 0.7045, 0.125, 0.7045, 0.1477, 0.7045, 0.1477, 0.7273, 0.125, 0.7273, 0.818, 0.5149, 0.8374, 0.5149, 0.8374, 0.5349, 0.818, 0.5349, 0.818, 0.5349, 0.8374, 0.5349, 0.8374, 0.555, 0.818, 0.555, 0.818, 0.555, 0.8374, 0.555, 0.8374, 0.575, 0.818, 0.575, 0.818, 0.575, 0.8374, 0.575, 0.8374, 0.595, 0.818, 0.595, 0.818, 0.595, 0.8374, 0.595, 0.8374, 0.615, 0.818, 0.615, 0.818, 0.615, 0.8374, 0.615, 0.8374, 0.635, 0.818, 0.635, 0.818, 0.635, 0.8374, 0.635, 0.8374, 0.655, 0.818, 0.655, 0.818, 0.655, 0.8374, 0.655, 0.8374, 0.675, 0.818, 0.675, 0.818, 0.675, 0.8374, 0.675, 0.8374, 0.695, 0.818, 0.695, 0.818, 0.695, 0.8374, 0.695, 0.8374, 0.7151, 0.818, 0.7151, 0.7986, 0.5149, 0.818, 0.5149, 0.818, 0.5349, 0.7986, 0.5349, 0.7986, 0.5349, 0.818, 0.5349, 0.818, 0.555, 0.7986, 0.555, 0.7986, 0.555, 0.818, 0.555, 0.818, 0.575, 0.7986, 0.575, 0.7986, 0.575, 0.818, 0.575, 0.818, 0.595, 0.7986, 0.595, 0.7986, 0.595, 0.818, 0.595, 0.818, 0.615, 0.7986, 0.615, 0.7986, 0.615, 0.818, 0.615, 0.818, 0.635, 0.7986, 0.635, 0.7986, 0.635, 0.818, 0.635, 0.818, 0.655, 0.7986, 0.655, 0.7986, 0.655, 0.818, 0.655, 0.818, 0.675, 0.7986, 0.675, 0.7986, 0.675, 0.818, 0.675, 0.818, 0.695, 0.7986, 0.695, 0.7986, 0.695, 0.818, 0.695, 0.818, 0.7151, 0.7986, 0.7151, 0.7791, 0.5149, 0.7986, 0.5149, 0.7986, 0.5349, 0.7791, 0.5349, 0.7791, 0.5349, 0.7986, 0.5349, 0.7986, 0.555, 0.7791, 0.555, 0.7791, 0.555, 0.7986, 0.555, 0.7986, 0.575, 0.7791, 0.575, 0.7791, 0.575, 0.7986, 0.575, 0.7986, 0.595, 0.7791, 0.595, 0.7791, 0.595, 0.7986, 0.595, 0.7986, 0.615, 0.7791, 0.615, 0.7791, 0.615, 0.7986, 0.615, 0.7986, 0.635, 0.7791, 0.635, 0.7791, 0.635, 0.7986, 0.635, 0.7986, 0.655, 0.7791, 0.655, 0.7791, 0.655, 0.7986, 0.655, 0.7986, 0.675, 0.7791, 0.675, 0.7791, 0.675, 0.7986, 0.675, 0.7986, 0.695, 0.7791, 0.695, 0.7791, 0.695, 0.7986, 0.695, 0.7986, 0.7151, 0.7791, 0.7151, 0.7597, 0.5149, 0.7791, 0.5149, 0.7791, 0.5349, 0.7597, 0.5349, 0.7597, 0.5349, 0.7791, 0.5349, 0.7791, 0.555, 0.7597, 0.555, 0.7597, 0.555, 0.7791, 0.555, 0.7791, 0.575, 0.7597, 0.575, 0.7597, 0.575, 0.7791, 0.575, 0.7791, 0.595, 0.7597, 0.595, 0.7597, 0.595, 0.7791, 0.595, 0.7791, 0.615, 0.7597, 0.615, 0.7597, 0.615, 0.7791, 0.615, 0.7791, 0.635, 0.7597, 0.635, 0.7597, 0.635, 0.7791, 0.635, 0.7791, 0.655, 0.7597, 0.655, 0.7597, 0.655, 0.7791, 0.655, 0.7791, 0.675, 0.7597, 0.675, 0.7597, 0.675, 0.7791, 0.675, 0.7791, 0.695, 0.7597, 0.695, 0.7597, 0.695, 0.7791, 0.695, 0.7791, 0.7151, 0.7597, 0.7151, 0.7403, 0.5149, 0.7597, 0.5149, 0.7597, 0.5349, 0.7403, 0.5349, 0.7403, 0.5349, 0.7597, 0.5349, 0.7597, 0.555, 0.7403, 0.555, 0.7403, 0.555, 0.7597, 0.555, 0.7597, 0.575, 0.7403, 0.575, 0.7403, 0.575, 0.7597, 0.575, 0.7597, 0.595, 0.7403, 0.595, 0.7403, 0.595, 0.7597, 0.595, 0.7597, 0.615, 0.7403, 0.615, 0.7403, 0.615, 0.7597, 0.615, 0.7597, 0.635, 0.7403, 0.635, 0.7403, 0.635, 0.7597, 0.635, 0.7597, 0.655, 0.7403, 0.655, 0.7403, 0.655, 0.7597, 0.655, 0.7597, 0.675, 0.7403, 0.675, 0.7403, 0.675, 0.7597, 0.675, 0.7597, 0.695, 0.7403, 0.695, 0.7403, 0.695, 0.7597, 0.695, 0.7597, 0.7151, 0.7403, 0.7151, 0.7209, 0.5149, 0.7403, 0.5149, 0.7403, 0.5349, 0.7209, 0.5349, 0.7209, 0.5349, 0.7403, 0.5349, 0.7403, 0.555, 0.7209, 0.555, 0.7209, 0.555, 0.7403, 0.555, 0.7403, 0.575, 0.7209, 0.575, 0.7209, 0.575, 0.7403, 0.575, 0.7403, 0.595, 0.7209, 0.595, 0.7209, 0.595, 0.7403, 0.595, 0.7403, 0.615, 0.7209, 0.615, 0.7209, 0.615, 0.7403, 0.615, 0.7403, 0.635, 0.7209, 0.635, 0.7209, 0.635, 0.7403, 0.635, 0.7403, 0.655, 0.7209, 0.655, 0.7209, 0.655, 0.7403, 0.655, 0.7403, 0.675, 0.7209, 0.675, 0.7209, 0.675, 0.7403, 0.675, 0.7403, 0.695, 0.7209, 0.695, 0.7209, 0.695, 0.7403, 0.695, 0.7403, 0.7151, 0.7209, 0.7151, 0.7014, 0.5149, 0.7209, 0.5149, 0.7209, 0.5349, 0.7014, 0.5349, 0.7014, 0.5349, 0.7209, 0.5349, 0.7209, 0.555, 0.7014, 0.555, 0.7014, 0.555, 0.7209, 0.555, 0.7209, 0.575, 0.7014, 0.575, 0.7014, 0.575, 0.7209, 0.575, 0.7209, 0.595, 0.7014, 0.595, 0.7014, 0.595, 0.7209, 0.595, 0.7209, 0.615, 0.7014, 0.615, 0.7014, 0.615, 0.7209, 0.615, 0.7209, 0.635, 0.7014, 0.635, 0.7014, 0.635, 0.7209, 0.635, 0.7209, 0.655, 0.7014, 0.655, 0.7014, 0.655, 0.7209, 0.655, 0.7209, 0.675, 0.7014, 0.675, 0.7014, 0.675, 0.7209, 0.675, 0.7209, 0.695, 0.7014, 0.695, 0.7014, 0.695, 0.7209, 0.695, 0.7209, 0.7151, 0.7014, 0.7151, 0.682, 0.5149, 0.7014, 0.5149, 0.7014, 0.5349, 0.682, 0.5349, 0.682, 0.5349, 0.7014, 0.5349, 0.7014, 0.555, 0.682, 0.555, 0.682, 0.555, 0.7014, 0.555, 0.7014, 0.575, 0.682, 0.575, 0.682, 0.575, 0.7014, 0.575, 0.7014, 0.595, 0.682, 0.595, 0.682, 0.595, 0.7014, 0.595, 0.7014, 0.615, 0.682, 0.615, 0.682, 0.615, 0.7014, 0.615, 0.7014, 0.635, 0.682, 0.635, 0.682, 0.635, 0.7014, 0.635, 0.7014, 0.655, 0.682, 0.655, 0.682, 0.655, 0.7014, 0.655, 0.7014, 0.675, 0.682, 0.675, 0.682, 0.675, 0.7014, 0.675, 0.7014, 0.695, 0.682, 0.695, 0.682, 0.695, 0.7014, 0.695, 0.7014, 0.7151, 0.682, 0.7151, 0.6626, 0.5149, 0.682, 0.5149, 0.682, 0.5349, 0.6626, 0.5349, 0.6626, 0.5349, 0.682, 0.5349, 0.682, 0.555, 0.6626, 0.555, 0.6626, 0.555, 0.682, 0.555, 0.682, 0.575, 0.6626, 0.575, 0.6626, 0.575, 0.682, 0.575, 0.682, 0.595, 0.6626, 0.595, 0.6626, 0.595, 0.682, 0.595, 0.682, 0.615, 0.6626, 0.615, 0.6626, 0.615, 0.682, 0.615, 0.682, 0.635, 0.6626, 0.635, 0.6626, 0.635, 0.682, 0.635, 0.682, 0.655, 0.6626, 0.655, 0.6626, 0.655, 0.682, 0.655, 0.682, 0.675, 0.6626, 0.675, 0.6626, 0.675, 0.682, 0.675, 0.682, 0.695, 0.6626, 0.695, 0.6626, 0.695, 0.682, 0.695, 0.682, 0.7151, 0.6626, 0.7151, 0.6432, 0.5149, 0.6626, 0.5149, 0.6626, 0.5349, 0.6432, 0.5349, 0.6432, 0.5349, 0.6626, 0.5349, 0.6626, 0.555, 0.6432, 0.555, 0.6432, 0.555, 0.6626, 0.555, 0.6626, 0.575, 0.6432, 0.575, 0.6432, 0.575, 0.6626, 0.575, 0.6626, 0.595, 0.6432, 0.595, 0.6432, 0.595, 0.6626, 0.595, 0.6626, 0.615, 0.6432, 0.615, 0.6432, 0.615, 0.6626, 0.615, 0.6626, 0.635, 0.6432, 0.635, 0.6432, 0.635, 0.6626, 0.635, 0.6626, 0.655, 0.6432, 0.655, 0.6432, 0.655, 0.6626, 0.655, 0.6626, 0.675, 0.6432, 0.675, 0.6432, 0.675, 0.6626, 0.675, 0.6626, 0.695, 0.6432, 0.695, 0.6432, 0.695, 0.6626, 0.695, 0.6626, 0.7151, 0.6432, 0.7151, 0.8568, 0.5149, 0.8568, 0.5349, 0.8568, 0.5349, 0.8568, 0.5149, 0.8568, 0.5349, 0.8568, 0.555, 0.8568, 0.555, 0.8568, 0.5349, 0.8568, 0.555, 0.8568, 0.575, 0.8568, 0.575, 0.8568, 0.555, 0.8568, 0.575, 0.8568, 0.595, 0.8568, 0.595, 0.8568, 0.575, 0.8568, 0.6127, 0.8568, 0.615, 0.8568, 0.615, 0.8568, 0.595, 0.8568, 0.595, 0.8568, 0.6127, 0.8568, 0.615, 0.8568, 0.615, 0.8568, 0.6127, 0.8568, 0.6127, 0.8568, 0.635, 0.8568, 0.635, 0.8568, 0.615, 0.8568, 0.615, 0.8568, 0.635, 0.8568, 0.635, 0.8568, 0.615, 0.8568, 0.615, 0.8568, 0.6196, 0.8568, 0.6196, 0.8568, 0.655, 0.8568, 0.655, 0.8568, 0.635, 0.8568, 0.635, 0.8568, 0.6489, 0.8568, 0.6489, 0.8568, 0.6489, 0.8568, 0.6489, 0.8568, 0.635, 0.8568, 0.635, 0.8568, 0.6585, 0.8568, 0.675, 0.8568, 0.675, 0.8568, 0.655, 0.8568, 0.655, 0.8568, 0.6585, 0.8568, 0.675, 0.8568, 0.695, 0.8568, 0.695, 0.8568, 0.675, 0.8568, 0.695, 0.8568, 0.7151, 0.8568, 0.7151, 0.8568, 0.695, 0.8374, 0.5149, 0.8568, 0.5149, 0.8568, 0.5349, 0.8374, 0.5349, 0.8374, 0.5349, 0.8568, 0.5349, 0.8568, 0.555, 0.8374, 0.555, 0.8374, 0.555, 0.8568, 0.555, 0.8568, 0.575, 0.8374, 0.575, 0.8374, 0.575, 0.8568, 0.575, 0.8568, 0.595, 0.8374, 0.595, 0.8374, 0.595, 0.8568, 0.595, 0.8568, 0.615, 0.8374, 0.615, 0.8374, 0.615, 0.8568, 0.615, 0.8568, 0.635, 0.8374, 0.635, 0.8374, 0.635, 0.8568, 0.635, 0.8568, 0.655, 0.8374, 0.655, 0.8374, 0.655, 0.8568, 0.655, 0.8568, 0.675, 0.8374, 0.675, 0.8374, 0.675, 0.8568, 0.675, 0.8568, 0.695, 0.8374, 0.695, 0.8374, 0.695, 0.8568, 0.695, 0.8568, 0.7151, 0.8374, 0.7151, 0.6432, 0.6267, 0.6432, 0.635, 0.625, 0.6364, 0.625, 0.6267, 0.6432, 0.635, 0.6432, 0.655, 0.625, 0.6591, 0.625, 0.6364, 0.6432, 0.655, 0.6432, 0.675, 0.625, 0.6818, 0.625, 0.6591, 0.6432, 0.675, 0.6432, 0.695, 0.625, 0.7045, 0.625, 0.6818, 0.6432, 0.695, 0.6432, 0.7151, 0.625, 0.7273, 0.625, 0.7045, 0.8568, 0.7351, 0.8568, 0.7151, 0.875, 0.7273, 0.875, 0.75, 0.8568, 0.7151, 0.8568, 0.695, 0.875, 0.7045, 0.875, 0.7273, 0.625, 0.06818, 0.625, 0.04545, 0.625, 0.04545, 0.625, 0.06818, 0.8722, 0.6585, 0.875, 0.6591, 0.875, 0.6818, 0.8568, 0.675, 0.8568, 0.6585, 0.875, 0.6585, 0.875, 0.6591, 0.8722, 0.6585, 0.8568, 0.6196, 0.8568, 0.615, 0.875, 0.6136, 0.875, 0.6196, 0.875, 0.5909, 0.875, 0.6127, 0.8568, 0.6127, 0.8568, 0.595, 0.875, 0.6127, 0.875, 0.6136, 0.8568, 0.615, 0.8568, 0.6127, 0.8568, 0.595, 0.8568, 0.575, 0.875, 0.5682, 0.875, 0.5909, 0.8568, 0.575, 0.8568, 0.555, 0.875, 0.5455, 0.875, 0.5682, 0.8568, 0.555, 0.8568, 0.5349, 0.875, 0.5227, 0.875, 0.5455, 0.6432, 0.7351, 0.6432, 0.7151, 0.6432, 0.7151, 0.6432, 0.7351, 0.6432, 0.7151, 0.6432, 0.695, 0.6432, 0.695, 0.6432, 0.7151, 0.6432, 0.695, 0.6432, 0.675, 0.6432, 0.675, 0.6432, 0.695, 0.6432, 0.675, 0.6432, 0.655, 0.6432, 0.655, 0.6432, 0.675, 0.6432, 0.655, 0.6432, 0.635, 0.6432, 0.635, 0.6432, 0.655, 0.6432, 0.6267, 0.6432, 0.615, 0.6432, 0.615, 0.6432, 0.635, 0.6432, 0.635, 0.6432, 0.6267, 0.6432, 0.595, 0.6432, 0.615, 0.6432, 0.615, 0.6432, 0.595, 0.6432, 0.575, 0.6432, 0.595, 0.6432, 0.595, 0.6432, 0.575, 0.6432, 0.555, 0.6432, 0.575, 0.6432, 0.575, 0.6432, 0.555, 0.6432, 0.5349, 0.6432, 0.555, 0.6432, 0.555, 0.6432, 0.5349, 0.3523, 0.5, 0.375, 0.5, 0.375, 0.5227, 0.3523, 0.5227, 0.3523, 0.5227, 0.375, 0.5227, 0.375, 0.5455, 0.3523, 0.5455, 0.3523, 0.5455, 0.375, 0.5455, 0.375, 0.5682, 0.3523, 0.5682, 0.3523, 0.5682, 0.375, 0.5682, 0.375, 0.5909, 0.3523, 0.5909, 0.3523, 0.5909, 0.375, 0.5909, 0.375, 0.6136, 0.3523, 0.6136, 0.3523, 0.6136, 0.375, 0.6136, 0.375, 0.6364, 0.3523, 0.6364, 0.3523, 0.6364, 0.375, 0.6364, 0.375, 0.6591, 0.3523, 0.6591, 0.3523, 0.6591, 0.375, 0.6591, 0.375, 0.6818, 0.3523, 0.6818, 0.3523, 0.6818, 0.375, 0.6818, 0.375, 0.7045, 0.3523, 0.7045, 0.3523, 0.7045, 0.375, 0.7045, 0.375, 0.7273, 0.3523, 0.7273, 0.4395, 0.5227, 0.375, 0.5227, 0.375, 0.5, 0.4395, 0.5, 0.4395, 0.5455, 0.375, 0.5455, 0.375, 0.5227, 0.4395, 0.5227, 0.4395, 0.5682, 0.375, 0.5682, 0.375, 0.5455, 0.4395, 0.5455, 0.4395, 0.5909, 0.375, 0.5909, 0.375, 0.5682, 0.4395, 0.5682, 0.4395, 0.6136, 0.375, 0.6136, 0.375, 0.5909, 0.4395, 0.5909, 0.625, 0.6267, 0.625, 0.6364, 0.375, 0.6364, 0.375, 0.6136, 0.4395, 0.6136, 0.4395, 0.6267, 0.375, 0.6364, 0.625, 0.6364, 0.625, 0.6591, 0.375, 0.6591, 0.375, 0.6591, 0.625, 0.6591, 0.625, 0.6818, 0.375, 0.6818, 0.375, 0.6818, 0.625, 0.6818, 0.625, 0.7045, 0.375, 0.7045, 0.375, 0.7045, 0.625, 0.7045, 0.625, 0.7273, 0.375, 0.7273, 0.375, 0.0, 0.625, 0.0, 0.625, 0.02273, 0.375, 0.02273, 0.375, 0.02273, 0.625, 0.02273, 0.625, 0.04545, 0.375, 0.04545, 0.375, 0.04545, 0.625, 0.04545, 0.625, 0.06818, 0.375, 0.06818, 0.375, 0.06818, 0.625, 0.06818, 0.625, 0.09091, 0.375, 0.09091, 0.4371, 0.1011, 0.4371, 0.1136, 0.375, 0.1136, 0.375, 0.09091, 0.625, 0.09091, 0.625, 0.09153, 0.4395, 0.09153, 0.4395, 0.1011, 0.4371, 0.1136, 0.4371, 0.1011, 0.4395, 0.1011, 0.4395, 0.1136, 0.625, 0.1364, 0.4371, 0.1364, 0.4371, 0.1136, 0.4395, 0.1136, 0.4395, 0.1304, 0.625, 0.1304, 0.375, 0.1364, 0.375, 0.1136, 0.4371, 0.1136, 0.4371, 0.1364, 0.4371, 0.1373, 0.625, 0.1373, 0.625, 0.1591, 0.375, 0.1591, 0.375, 0.1364, 0.4371, 0.1364, 0.625, 0.1364, 0.625, 0.1373, 0.4371, 0.1373, 0.4371, 0.1364, 0.375, 0.1591, 0.625, 0.1591, 0.625, 0.1818, 0.375, 0.1818, 0.375, 0.1818, 0.625, 0.1818, 0.625, 0.2045, 0.375, 0.2045, 0.375, 0.2045, 0.625, 0.2045, 0.625, 0.2273, 0.375, 0.2273, 0.4037, 0.1451, 0.4037, 0.136, 0.375, 0.136, 0.375, 0.1542, 0.4037, 0.1542, 0.4037, 0.8194, 0.4037, 0.8012, 0.375, 0.8012, 0.375, 0.8194, 0.125, 0.5958, 0.125, 0.614, 0.1308, 0.614, 0.1502, 0.614, 0.1696, 0.614, 0.1891, 0.614, 0.2085, 0.614, 0.2279, 0.614, 0.2473, 0.614, 0.2668, 0.614, 0.2862, 0.614, 0.3056, 0.614, 0.3056, 0.6384, 0.3056, 0.6627, 0.3056, 0.6871, 0.3056, 0.7114, 0.3056, 0.7358, 0.3056, 0.75, 0.3238, 0.75, 0.3238, 0.7341, 0.3238, 0.7065, 0.3238, 0.6788, 0.3238, 0.6511, 0.3238, 0.6235, 0.3238, 0.5958, 0.301, 0.5958, 0.2783, 0.5958, 0.2556, 0.5958, 0.2329, 0.5958, 0.2101, 0.5958, 0.1874, 0.5958, 0.1647, 0.5958, 0.142, 0.5958, 0.375, 0.4704, 0.4037, 0.4704, 0.4037, 0.4522, 0.375, 0.4522, 0.375, 0.7796, 0.375, 0.7978, 0.4037, 0.7978, 0.4037, 0.795, 0.4037, 0.7796, 0.3272, 0.75, 0.3454, 0.75, 0.3454, 0.7278, 0.3454, 0.6883, 0.3454, 0.5991, 0.3454, 0.5, 0.3272, 0.5, 0.3272, 0.6078, 0.3272, 0.6883, 0.7791, 0.7351, 0.7986, 0.7351, 0.8068, 0.75, 0.7841, 0.75, 0.7986, 0.7351, 0.818, 0.7351, 0.8295, 0.75, 0.8068, 0.75, 0.818, 0.7351, 0.8374, 0.7351, 0.8523, 0.75, 0.8295, 0.75, 0.7791, 0.7351, 0.7986, 0.7351, 0.7986, 0.7351, 0.7791, 0.7351, 0.625, 0.9545, 0.625, 0.9318, 0.625, 0.9318, 0.625, 0.9545, 0.7841, 0.75, 0.7791, 0.7351, 0.7791, 0.7351, 0.7841, 0.75, 0.625, 0.9773, 0.625, 0.9545, 0.625, 0.9545, 0.625, 0.9773, 0.8374, 0.7351, 0.8523, 0.75, 0.8523, 0.75, 0.8374, 0.7351, 0.8568, 0.695, 0.8568, 0.675, 0.875, 0.6818, 0.875, 0.7045, 0.875, 0.7045, 0.8568, 0.695, 0.8568, 0.695, 0.875, 0.7045, 0.8568, 0.695, 0.8568, 0.675, 0.8568, 0.675, 0.8568, 0.695, 0.8568, 0.675, 0.875, 0.6818, 0.875, 0.6818, 0.8568, 0.675])
me_cube_001.materials.append(None)
me_cube_001.update()

# ---- objects
ob_cube = bpy.data.objects.new('Cube', me_cube_001)

# ---- transforms, parenting, visibility, modifiers, constraints
ob_cube.location = (0.0, 0.0, 0.0)

# ---- collection membership
col_collection.objects.link(ob_cube)

# ---- scene / render settings (as saved in the file)
scene.frame_start = 1; scene.frame_end = 250; scene.frame_set(1)
scene.render.engine = 'BLENDER_EEVEE_NEXT'
scene.cycles.sampling_pattern = 'TABULATED_SOBOL'
scene.cycles.use_light_tree = False
scene.view_settings.view_transform = 'Filmic'
bpy.context.view_layer.update()

# ---- added for rendering (the .blend has no active camera and no usable light): camera, sun
cam_auto = bpy.data.cameras.new('AutoCamera')
cam_auto.lens = 50.0
cam_auto.sensor_width = 36.0
cam_auto.clip_end = 1000.0
ob_auto_camera = bpy.data.objects.new('AutoCamera', cam_auto)
scene.collection.objects.link(ob_auto_camera)
ob_auto_camera.location = (2.94425, -3.75119, 2.53568)
ob_auto_camera.rotation_euler = (1.09748, -7.21219e-08, 0.694738)
scene.camera = ob_auto_camera
light_auto_sun = bpy.data.lights.new('AutoSun', 'SUN')
light_auto_sun.energy = 3.0
light_auto_sun.angle = 0.0523599
ob_auto_sun = bpy.data.objects.new('AutoSun', light_auto_sun)
scene.collection.objects.link(ob_auto_sun)
ob_auto_sun.rotation_euler = (0.872665, 0.174533, 0.523599)
bpy.context.view_layer.update()
